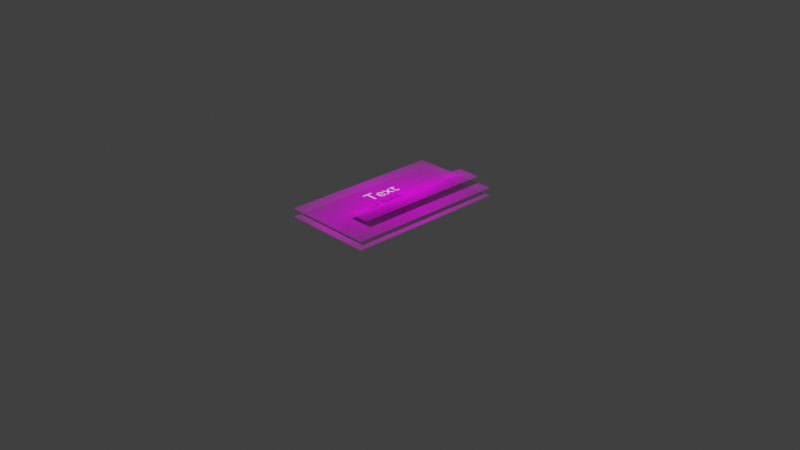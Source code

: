 # Source: blend.blend  (saved by Blender 2.92.15; exported with 4.5.12 LTS)
import bpy
from mathutils import Matrix  # noqa: F401  (used for matrix-valued properties, if any)

bpy.ops.wm.read_factory_settings(use_empty=True)
scene = bpy.context.scene
scene.name = 'Scene'

# ---- collections
col_collection = bpy.data.collections.new('Collection'); scene.collection.children.link(col_collection)

# ---- images (referenced by path relative to the original .blend; pixels are not part of the script)
import os
ASSET_DIR = os.environ.get("B2B_ASSET_DIR", "")  # directory of the original .blend (textures are referenced by path, not embedded)
HERE = os.path.dirname(os.path.abspath(__file__))  # packed textures are extracted next to this script under _unpacked/

def load_image(name, relpath, width, height, colorspace="sRGB"):
    """Load a texture the original file referenced (path relative to the .blend, or extracted next to this script)."""
    p = next((c for c in (os.path.join(HERE, relpath), os.path.join(ASSET_DIR, relpath)) if relpath and os.path.exists(c)), "")
    if p:
        img = bpy.data.images.load(p, check_existing=True)
        img.name = name
    else:  # same state as the original file: an image datablock whose file is absent (Cycles renders it pink)
        img = bpy.data.images.new(name, width, height)
        img.source = "FILE"
        img.filepath = "//" + (relpath or name)
    img.colorspace_settings.name = colorspace
    return img
img_alexandriaharbor_jpg = load_image('alexandriaHarbor.jpg', 'alexandriaHarbor.jpg', 1024, 1024, 'sRGB')
img_ritamaidnaughtyclose_png = load_image('ritaMaidNaughtyClose.png', 'ritaMaidNaughtyClose.png', 1024, 1024, 'sRGB')
img_dialog___png = load_image('dialog原版.png', 'dialog原版.png', 1024, 1024, 'sRGB')

# ---- materials (node trees are filled in below, after node groups)
mat_alexandriaharbor = bpy.data.materials.new('alexandriaHarbor')
mat_alexandriaharbor.surface_render_method = 'BLENDED'
mat_alexandriaharbor.blend_method = 'BLEND'
mat_alexandriaharbor.use_transparent_shadow = False
mat_ritamaidnaughtyclose = bpy.data.materials.new('ritaMaidNaughtyClose')
mat_ritamaidnaughtyclose.surface_render_method = 'BLENDED'
mat_ritamaidnaughtyclose.blend_method = 'BLEND'
mat_ritamaidnaughtyclose.use_transparent_shadow = False
mat_dialog = bpy.data.materials.new('dialog原版')
mat_dialog.surface_render_method = 'BLENDED'
mat_dialog.blend_method = 'BLEND'
mat_dialog.use_transparent_shadow = False

# ---- material node trees
mat_alexandriaharbor.use_nodes = True; mat_alexandriaharbor.node_tree.nodes.clear()
_N = mat_alexandriaharbor.node_tree.nodes; _L = mat_alexandriaharbor.node_tree.links
n0 = _N.new('ShaderNodeOutputMaterial'); n0.name = 'Material Output'; n0.location = (300, 300)
n1 = _N.new('ShaderNodeTexImage'); n1.name = '图像纹理'; n1.location = (-200, 300)
n1.image = img_alexandriaharbor_jpg
n1.extension = 'CLIP'
n2 = _N.new('ShaderNodeBsdfPrincipled'); n2.name = '原理化BSDF'; n2.location = (0, 300)
n2.distribution = 'GGX'
n2.subsurface_method = 'BURLEY'
n2.inputs[3].default_value = 1.45
n2.inputs[27].default_value = (0.0, 0.0, 0.0, 1.0)
n2.inputs[28].default_value = 1.0
_L.new(n1.outputs[0], n2.inputs[0])
_L.new(n1.outputs[1], n2.inputs[4])
_L.new(n2.outputs[0], n0.inputs[0])
n0.is_active_output = True
mat_ritamaidnaughtyclose.use_nodes = True; mat_ritamaidnaughtyclose.node_tree.nodes.clear()
_N = mat_ritamaidnaughtyclose.node_tree.nodes; _L = mat_ritamaidnaughtyclose.node_tree.links
n0 = _N.new('ShaderNodeOutputMaterial'); n0.name = 'Material Output'; n0.location = (300, 300)
n1 = _N.new('ShaderNodeTexImage'); n1.name = '图像纹理'; n1.location = (-200, 300)
n1.image = img_ritamaidnaughtyclose_png
n1.extension = 'CLIP'
n2 = _N.new('ShaderNodeBsdfPrincipled'); n2.name = '原理化BSDF'; n2.location = (0, 300)
n2.distribution = 'GGX'
n2.subsurface_method = 'BURLEY'
n2.inputs[3].default_value = 1.45
n2.inputs[27].default_value = (0.0, 0.0, 0.0, 1.0)
n2.inputs[28].default_value = 1.0
_L.new(n1.outputs[0], n2.inputs[0])
_L.new(n1.outputs[1], n2.inputs[4])
_L.new(n2.outputs[0], n0.inputs[0])
n0.is_active_output = True
mat_dialog.use_nodes = True; mat_dialog.node_tree.nodes.clear()
_N = mat_dialog.node_tree.nodes; _L = mat_dialog.node_tree.links
n0 = _N.new('ShaderNodeOutputMaterial'); n0.name = 'Material Output'; n0.location = (300, 300)
n1 = _N.new('ShaderNodeTexImage'); n1.name = '图像纹理'; n1.location = (-200, 300)
n1.image = img_dialog___png
n1.extension = 'CLIP'
n2 = _N.new('ShaderNodeBsdfPrincipled'); n2.name = '原理化BSDF'; n2.location = (0, 300)
n2.distribution = 'GGX'
n2.subsurface_method = 'BURLEY'
n2.inputs[3].default_value = 1.45
n2.inputs[27].default_value = (0.0, 0.0, 0.0, 1.0)
n2.inputs[28].default_value = 1.0
_L.new(n1.outputs[0], n2.inputs[0])
_L.new(n1.outputs[1], n2.inputs[4])
_L.new(n2.outputs[0], n0.inputs[0])
n0.is_active_output = True

# ---- world
world_world = bpy.data.worlds.new('World'); scene.world = world_world
world_world.use_nodes = True; world_world.node_tree.nodes.clear()
_N = world_world.node_tree.nodes; _L = world_world.node_tree.links
n0 = _N.new('ShaderNodeOutputWorld'); n0.name = 'World Output'; n0.location = (300, 300)
n1 = _N.new('ShaderNodeBackground'); n1.name = 'Background'; n1.location = (10, 300)
n1.inputs[0].default_value = (0.05088, 0.05088, 0.05088, 1.0)
_L.new(n1.outputs[0], n0.inputs[0])
n0.is_active_output = True
world_world.color = (0.05088, 0.05088, 0.05088)
world_world.use_sun_shadow = False
world_world.sun_shadow_jitter_overblur = 0.0

# ---- cameras
cam_camera = bpy.data.cameras.new('Camera')
cam_camera.clip_end = 100.0
cam_camera.ortho_scale = 7.314

# ---- meshes
me_alexandriaharbor = bpy.data.meshes.new('alexandriaHarbor')
me_alexandriaharbor.from_pydata([(-0.8889, -0.5, 0.0), (0.8889, -0.5, 0.0), (-0.8889, 0.5, 0.0), (0.8889, 0.5, 0.0)], [], [(0, 1, 3, 2)])
_uv = me_alexandriaharbor.uv_layers.new(name='UV 贴图')
_uv.uv.foreach_set('vector', [0.0, 0.0, 1.0, 0.0, 1.0, 1.0, 0.0, 1.0])
me_alexandriaharbor.materials.append(mat_alexandriaharbor)
me_alexandriaharbor.use_remesh_fix_poles = True
me_alexandriaharbor.use_remesh_preserve_attributes = False
me_alexandriaharbor.use_mirror_vertex_groups = False
me_alexandriaharbor.update()
me_ritamaidnaughtyclose = bpy.data.meshes.new('ritaMaidNaughtyClose')
me_ritamaidnaughtyclose.from_pydata([(-0.8889, -0.5, 0.0), (0.8889, -0.5, 0.0), (-0.8889, 0.5, 0.0), (0.8889, 0.5, 0.0)], [], [(0, 1, 3, 2)])
_uv = me_ritamaidnaughtyclose.uv_layers.new(name='UV 贴图')
_uv.uv.foreach_set('vector', [0.0, 0.0, 1.0, 0.0, 1.0, 1.0, 0.0, 1.0])
me_ritamaidnaughtyclose.materials.append(mat_ritamaidnaughtyclose)
me_ritamaidnaughtyclose.use_remesh_fix_poles = True
me_ritamaidnaughtyclose.use_remesh_preserve_attributes = False
me_ritamaidnaughtyclose.use_mirror_vertex_groups = False
me_ritamaidnaughtyclose.update()
me_dialog = bpy.data.meshes.new('dialog原版')
me_dialog.from_pydata([(-2.833, -0.5, 0.0), (2.833, -0.5, 0.0), (-2.833, 0.5, 0.0), (2.833, 0.5, 0.0)], [], [(0, 1, 3, 2)])
_uv = me_dialog.uv_layers.new(name='UV 贴图')
_uv.uv.foreach_set('vector', [0.0, 0.0, 1.0, 0.0, 1.0, 1.0, 0.0, 1.0])
me_dialog.materials.append(mat_dialog)
me_dialog.use_remesh_fix_poles = True
me_dialog.use_remesh_preserve_attributes = False
me_dialog.use_mirror_vertex_groups = False
me_dialog.update()

# ---- curves / text
txt_x = bpy.data.curves.new('文本', 'FONT')
txt_x.dimensions = '2D'
txt_x.body = 'Text'
txt_x.use_path_clamp = True

# ---- objects
ob_camera = bpy.data.objects.new('Camera', cam_camera)
ob_alexandriaharbor = bpy.data.objects.new('alexandriaHarbor', me_alexandriaharbor)
ob_ritamaidnaughtyclose = bpy.data.objects.new('ritaMaidNaughtyClose', me_ritamaidnaughtyclose)
ob_dialog = bpy.data.objects.new('dialog原版', me_dialog)
ob_x = bpy.data.objects.new('文本', txt_x)

# ---- transforms, parenting, visibility, modifiers, constraints
ob_camera.location = (7.359, -6.926, 4.958)
ob_camera.rotation_euler = (1.109, 0.0, 0.8149)
ob_camera.lock_rotations_4d = False
ob_camera.empty_display_type = 'ARROWS'
ob_camera.color = (0.0, 0.0, 0.0, 0.0)
ob_camera.display_type = 'WIRE'
ob_camera.lineart.crease_threshold = 0.0
ob_alexandriaharbor.location = (-0.08004, -1.49e-08, 0.1163)
ob_alexandriaharbor.rotation_euler = (0.0, 4.371e-08, 1.571)
ob_alexandriaharbor.lineart.crease_threshold = 0.0
ob_ritamaidnaughtyclose.location = (-0.08004, -1.49e-08, 0.2055)
ob_ritamaidnaughtyclose.rotation_euler = (0.0, 4.371e-08, 1.571)
ob_ritamaidnaughtyclose.lineart.crease_threshold = 0.0
ob_dialog.location = (0.231, -1.49e-08, 0.3547)
ob_dialog.rotation_euler = (0.0, 4.371e-08, 1.571)
ob_dialog.scale = (0.2687, 0.2687, 0.2687)
ob_dialog.lineart.crease_threshold = 0.0
ob_x.location = (0.2908, -0.6351, 0.5073)
ob_x.rotation_euler = (0.0, 4.371e-08, 1.571)
ob_x.scale = (0.1932, 0.1932, 0.1932)
ob_x.lineart.crease_threshold = 0.0

# ---- collection membership
col_collection.objects.link(ob_camera)
col_collection.objects.link(ob_alexandriaharbor)
col_collection.objects.link(ob_ritamaidnaughtyclose)
col_collection.objects.link(ob_dialog)
col_collection.objects.link(ob_x)

# ---- scene / render settings (as saved in the file)
scene.camera = ob_camera
scene.frame_start = 1; scene.frame_end = 250; scene.frame_set(2)
scene.render.engine = 'BLENDER_EEVEE_NEXT'
scene.cycles.use_denoising = False
scene.cycles.samples = 128
scene.cycles.sampling_pattern = 'TABULATED_SOBOL'
scene.cycles.use_adaptive_sampling = False
scene.cycles.use_light_tree = False
scene.eevee.use_gtao = True
scene.eevee.use_raytracing = True
scene.view_settings.view_transform = 'Standard'
bpy.context.view_layer.update()

# ---- added for rendering (the .blend has no usable light): sun
light_auto_sun = bpy.data.lights.new('AutoSun', 'SUN')
light_auto_sun.energy = 3.0
light_auto_sun.angle = 0.0523599
ob_auto_sun = bpy.data.objects.new('AutoSun', light_auto_sun)
scene.collection.objects.link(ob_auto_sun)
ob_auto_sun.rotation_euler = (0.872665, 0.174533, 0.523599)
bpy.context.view_layer.update()
